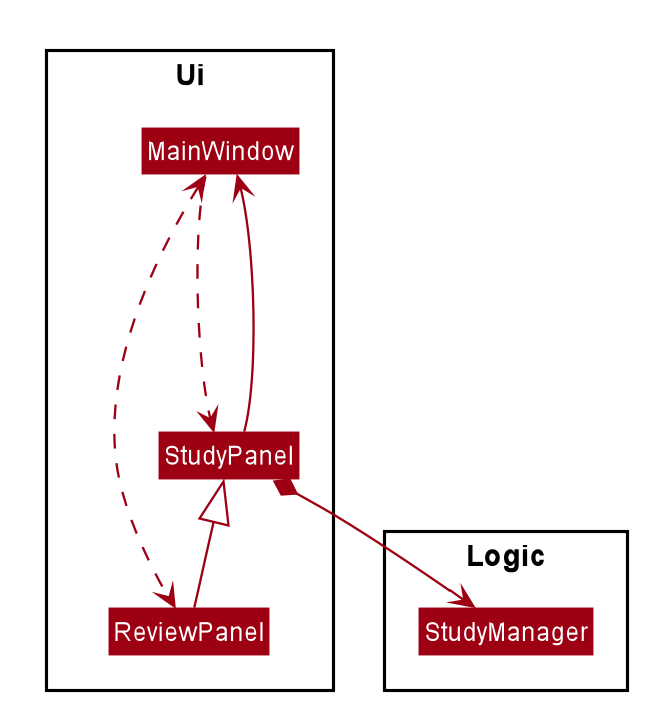

The diagram above was rendered by PlantUML. Its source (embedded in the PNG):
@startuml








skinparam BackgroundColor #FFFFFFF

skinparam Shadowing false

skinparam Class {
    FontColor #FFFFFF
    BorderThickness 1
    BorderColor #FFFFFF
    StereotypeFontColor #FFFFFF
    FontName Arial
}

skinparam Actor {
    BorderColor #000000
    Color #000000
    FontName Arial
}

skinparam Sequence {
    MessageAlign center
    BoxFontSize 15
    BoxPadding 0
    BoxFontColor #FFFFFF
    FontName Arial
}

skinparam Participant {
    FontColor #FFFFFFF
    Padding 20
}

skinparam MinClassWidth 50
skinparam ParticipantPadding 10
skinparam Shadowing false
skinparam DefaultTextAlignment center
skinparam packageStyle Rectangle

hide footbox
hide members
hide circle
skinparam arrowThickness 1.1
skinparam arrowColor #9D0012
skinparam classBackgroundColor #9D0012
skinparam classAttributeIconSize 0

Package Ui <<Rectangle>>{
Class MainWindow
Class ReviewPanel
Class StudyPanel
}

Package Logic {
 Class StudyManager
}


StudyPanel <|-- ReviewPanel
StudyPanel *--> StudyManager
StudyPanel ---> MainWindow
MainWindow ...> StudyPanel
MainWindow <...> ReviewPanel

@enduml